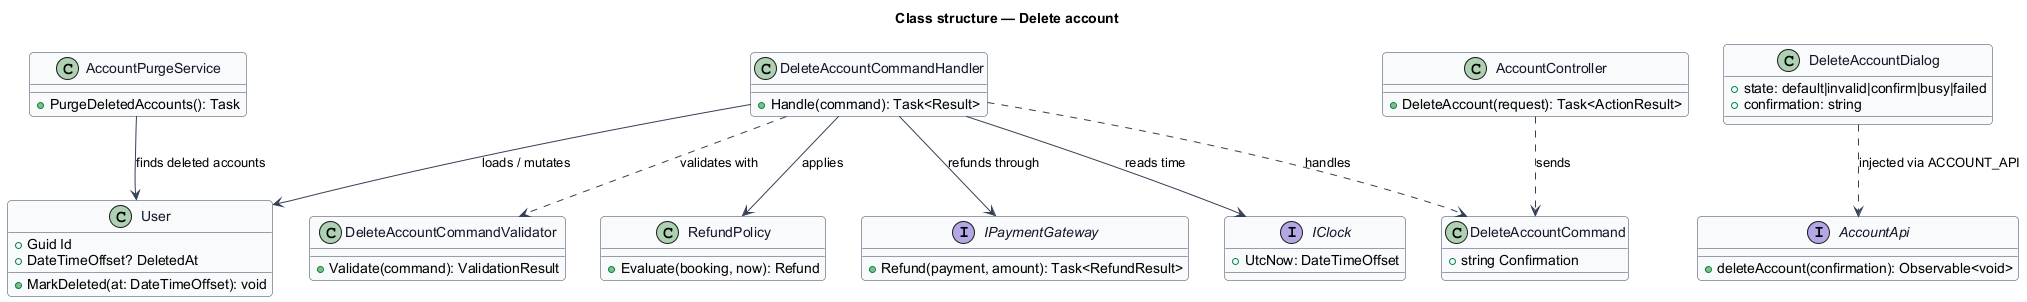

The diagram above was rendered by PlantUML. Its source (embedded in the PNG):
@startuml
' --- shared skin header ---
skinparam backgroundColor #FFFFFF
skinparam shadowing false
skinparam roundcorner 8
skinparam defaultFontName Arial
skinparam ArrowColor #344054
skinparam class {
  BorderColor #344054
  FontColor #101828
  BackgroundColor #F9FAFB
}
' --------------------------
title Class structure — Delete account

class User {
  +Guid Id
  +DateTimeOffset? DeletedAt
  +MarkDeleted(at: DateTimeOffset): void
}
class DeleteAccountCommand {
  +string Confirmation
}
class DeleteAccountCommandValidator {
  +Validate(command): ValidationResult
}
class DeleteAccountCommandHandler {
  +Handle(command): Task<Result>
}
class RefundPolicy {
  +Evaluate(booking, now): Refund
}
interface IPaymentGateway {
  +Refund(payment, amount): Task<RefundResult>
}
interface IClock {
  +UtcNow: DateTimeOffset
}
class AccountController {
  +DeleteAccount(request): Task<ActionResult>
}
interface AccountApi {
  +deleteAccount(confirmation): Observable<void>
}
class DeleteAccountDialog {
  +state: default|invalid|confirm|busy|failed
  +confirmation: string
}
class AccountPurgeService {
  +PurgeDeletedAccounts(): Task
}

DeleteAccountCommandHandler ..> DeleteAccountCommand : handles
DeleteAccountCommandHandler ..> DeleteAccountCommandValidator : validates with
DeleteAccountCommandHandler --> User : loads / mutates
DeleteAccountCommandHandler --> RefundPolicy : applies
DeleteAccountCommandHandler --> IPaymentGateway : refunds through
DeleteAccountCommandHandler --> IClock : reads time
AccountController ..> DeleteAccountCommand : sends
DeleteAccountDialog ..> AccountApi : injected via ACCOUNT_API
AccountPurgeService --> User : finds deleted accounts
@enduml